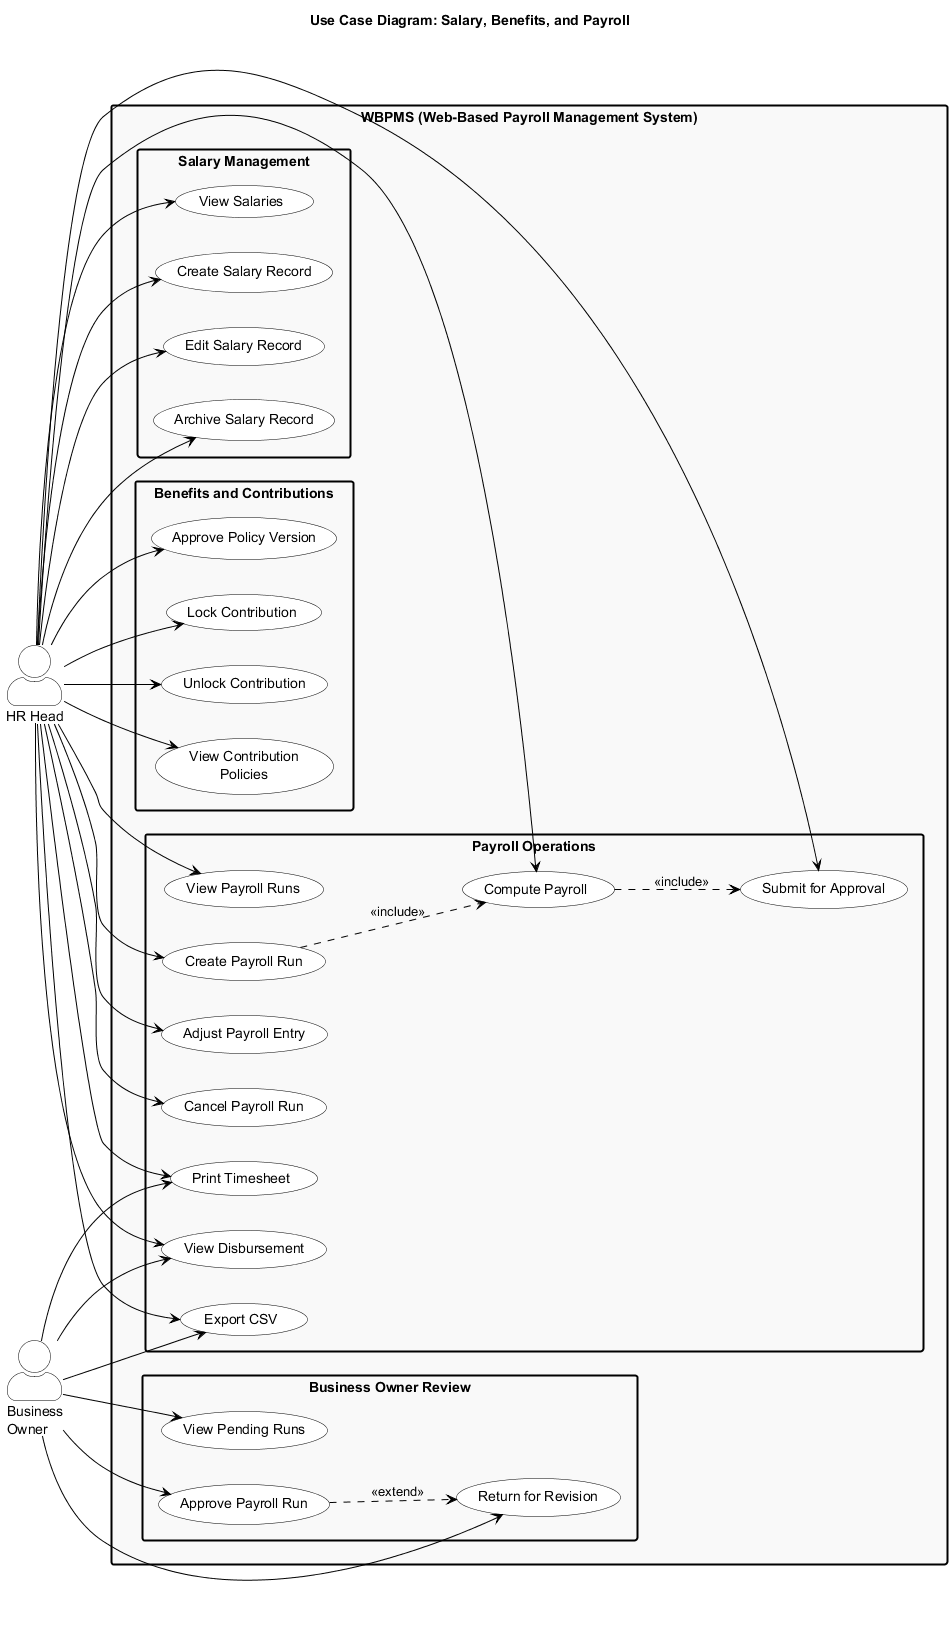

The diagram above was rendered by PlantUML. Its source (embedded in the PNG):
@startuml uc-06-salary-benefits-payroll
skinparam backgroundColor #FFFFFF
skinparam actorStyle awesome
skinparam usecase {
    BackgroundColor #FFFFFF
    BorderColor #000000
    FontColor #000000
}
skinparam actor {
    BackgroundColor #FFFFFF
    BorderColor #000000
    FontColor #000000
}
skinparam rectangle {
    BackgroundColor #F9F9F9
    BorderColor #000000
    FontColor #000000
    BorderThickness 2
}
skinparam ArrowColor #000000
skinparam shadowing false
skinparam packageStyle rectangle

title Use Case Diagram: Salary, Benefits, and Payroll

left to right direction

actor "HR Head" as HR
actor "Business\nOwner" as BO

rectangle "WBPMS (Web-Based Payroll Management System)" {
    package "Salary Management" {
        usecase "View Salaries" as UC1
        usecase "Create Salary Record" as UC2
        usecase "Edit Salary Record" as UC3
        usecase "Archive Salary Record" as UC4
    }
    package "Benefits and Contributions" {
        usecase "View Contribution\nPolicies" as UC5
        usecase "Approve Policy Version" as UC6
        usecase "Lock Contribution" as UC7
        usecase "Unlock Contribution" as UC8
    }
    package "Payroll Operations" {
        usecase "View Payroll Runs" as UC9
        usecase "Create Payroll Run" as UC10
        usecase "Compute Payroll" as UC11
        usecase "Adjust Payroll Entry" as UC12
        usecase "Submit for Approval" as UC13
        usecase "Cancel Payroll Run" as UC14
        usecase "Print Timesheet" as UC15
        usecase "View Disbursement" as UC16
        usecase "Export CSV" as UC17
    }
    package "Business Owner Review" {
        usecase "View Pending Runs" as UC18
        usecase "Approve Payroll Run" as UC19
        usecase "Return for Revision" as UC20
    }
}

HR --> UC1
HR --> UC2
HR --> UC3
HR --> UC4
HR --> UC5
HR --> UC6
HR --> UC7
HR --> UC8
HR --> UC9
HR --> UC10
HR --> UC11
HR --> UC12
HR --> UC13
HR --> UC14
HR --> UC15
HR --> UC16
HR --> UC17

BO --> UC15
BO --> UC16
BO --> UC17
BO --> UC18
BO --> UC19
BO --> UC20

UC10 ..> UC11 : <<include>>
UC11 ..> UC13 : <<include>>
UC19 ..> UC20 : <<extend>>

@enduml